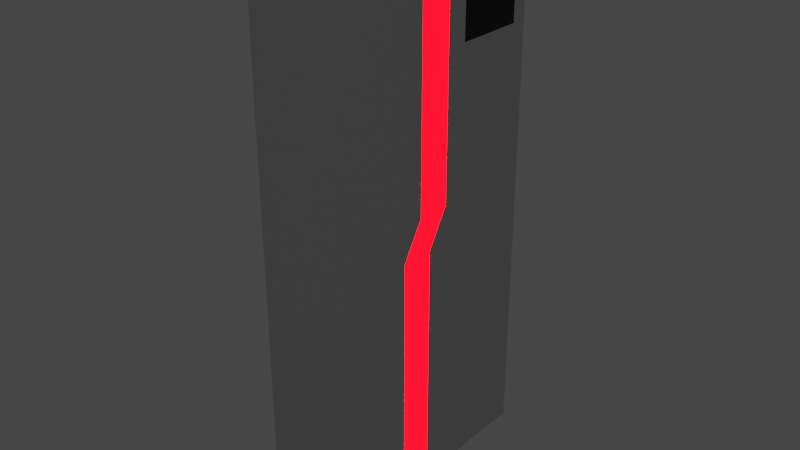 # Source: lowpoly_-_door_final.blend  (saved by Blender 3.5.10; exported with 4.5.12 LTS)
import bpy
from mathutils import Matrix  # noqa: F401  (used for matrix-valued properties, if any)

bpy.ops.wm.read_factory_settings(use_empty=True)
scene = bpy.context.scene
scene.name = 'Scene'

# ---- collections
col_collection = bpy.data.collections.new('Collection'); scene.collection.children.link(col_collection)

# ---- materials (node trees are filled in below, after node groups)
mat_material = bpy.data.materials.new('Material')
mat_material.alpha_threshold = 0.0
mat_material.use_transparent_shadow = False
mat_material.roughness = 0.5
mat_material.line_color = (0.0, 0.0, 0.0, 1.0)
mat_material_001 = bpy.data.materials.new('Material.001')
mat_material_001.use_transparent_shadow = False
mat_openmaterial = bpy.data.materials.new('OpenMaterial')
mat_openmaterial.use_transparent_shadow = False
mat_closedmaterial = bpy.data.materials.new('ClosedMaterial')
mat_closedmaterial.use_transparent_shadow = False

# ---- material node trees
mat_material.use_nodes = True; mat_material.node_tree.nodes.clear()
_N = mat_material.node_tree.nodes; _L = mat_material.node_tree.links
n0 = _N.new('ShaderNodeOutputMaterial'); n0.name = 'Material Output'; n0.location = (300, 300)
n1 = _N.new('ShaderNodeBsdfPrincipled'); n1.name = 'Principled BSDF'; n1.location = (10, 300)
n1.distribution = 'GGX'
n1.subsurface_method = 'RANDOM_WALK_SKIN'
n1.inputs[1].default_value = 1.0
n1.inputs[2].default_value = 0.4134
n1.inputs[3].default_value = 1.45
n1.inputs[27].default_value = (0.0, 0.0, 0.0, 1.0)
n1.inputs[28].default_value = 1.0
_L.new(n1.outputs[0], n0.inputs[0])
n0.is_active_output = True
mat_material_001.use_nodes = True; mat_material_001.node_tree.nodes.clear()
_N = mat_material_001.node_tree.nodes; _L = mat_material_001.node_tree.links
n0 = _N.new('ShaderNodeBsdfPrincipled'); n0.name = 'Principled BSDF'; n0.location = (10, 300)
n0.distribution = 'GGX'
n0.subsurface_method = 'RANDOM_WALK_SKIN'
n0.inputs[0].default_value = (1.0, 0.0, 0.0, 1.0)
n0.inputs[3].default_value = 1.45
n0.inputs[27].default_value = (1.0, 0.0, 0.001381, 1.0)
n0.inputs[28].default_value = 15.0
n1 = _N.new('ShaderNodeOutputMaterial'); n1.name = 'Material Output'; n1.location = (300, 300)
_L.new(n0.outputs[0], n1.inputs[0])
n1.is_active_output = True
mat_openmaterial.use_nodes = True; mat_openmaterial.node_tree.nodes.clear()
_N = mat_openmaterial.node_tree.nodes; _L = mat_openmaterial.node_tree.links
n0 = _N.new('ShaderNodeBsdfPrincipled'); n0.name = 'Principled BSDF'; n0.location = (10, 300)
n0.distribution = 'GGX'
n0.subsurface_method = 'RANDOM_WALK_SKIN'
n0.inputs[0].default_value = (0.0, 0.0, 0.0, 1.0)
n0.inputs[3].default_value = 1.45
n0.inputs[27].default_value = (0.0, 0.0, 0.0, 1.0)
n0.inputs[28].default_value = 1.0
n1 = _N.new('ShaderNodeOutputMaterial'); n1.name = 'Material Output'; n1.location = (300, 300)
_L.new(n0.outputs[0], n1.inputs[0])
n1.is_active_output = True
mat_closedmaterial.use_nodes = True; mat_closedmaterial.node_tree.nodes.clear()
_N = mat_closedmaterial.node_tree.nodes; _L = mat_closedmaterial.node_tree.links
n0 = _N.new('ShaderNodeBsdfPrincipled'); n0.name = 'Principled BSDF'; n0.location = (10, 300)
n0.distribution = 'GGX'
n0.subsurface_method = 'RANDOM_WALK_SKIN'
n0.inputs[0].default_value = (1.0, 0.0, 0.0, 1.0)
n0.inputs[3].default_value = 1.45
n0.inputs[27].default_value = (0.0, 0.0, 0.0, 1.0)
n0.inputs[28].default_value = 1.0
n1 = _N.new('ShaderNodeOutputMaterial'); n1.name = 'Material Output'; n1.location = (300, 300)
_L.new(n0.outputs[0], n1.inputs[0])
n1.is_active_output = True

# ---- world
world_world = bpy.data.worlds.new('World'); scene.world = world_world
world_world.use_nodes = True; world_world.node_tree.nodes.clear()
_N = world_world.node_tree.nodes; _L = world_world.node_tree.links
n0 = _N.new('ShaderNodeOutputWorld'); n0.name = 'World Output'; n0.location = (300, 300)
n1 = _N.new('ShaderNodeBackground'); n1.name = 'Background'; n1.location = (10, 300)
n1.inputs[0].default_value = (0.05088, 0.05088, 0.05088, 1.0)
_L.new(n1.outputs[0], n0.inputs[0])
n0.is_active_output = True
world_world.color = (0.05088, 0.05088, 0.05088)
world_world.use_sun_shadow = False
world_world.sun_shadow_jitter_overblur = 0.0

# ---- meshes
me_cube = bpy.data.meshes.new('Cube')
me_cube.from_pydata([(1.0, 1.0, 1.0), (1.0, 1.0, -1.0), (1.0, -1.0, 1.0), (1.0, -1.0, -1.0), (-1.0, 1.0, 1.0), (-1.0, 1.0, -1.0), (-1.0, -1.0, 1.0), (-1.0, -1.0, -1.0), (-1.0, 0.03985, -1.0), (-1.0, -0.209, -1.0), (1.0, 0.1997, 1.0), (1.0, -0.04916, 1.0), (-1.0, -0.04916, 1.0), (-1.0, 0.1997, 1.0), (1.0, -0.209, -1.0), (1.0, 0.03985, -1.0), (1.0, 1.0, 0.06868), (1.0, 1.0, -0.06867), (-1.0, -1.0, -0.06867), (-1.0, -1.0, 0.06868), (1.0, -1.0, 0.06868), (1.0, -1.0, -0.06867), (-1.0, 1.0, 0.06868), (-1.0, 1.0, -0.06867), (1.0, 0.1997, 0.06868), (1.0, 0.03985, -0.06867), (1.0, -0.04916, 0.06868), (1.0, -0.209, -0.06867), (-1.0, -0.04916, 0.06868), (-1.0, -0.209, -0.06867), (-1.0, 0.1997, 0.06868), (-1.0, 0.03985, -0.06867), (-1.0, -0.3345, -1.0), (1.0, -0.3345, 1.0), (-1.0, -0.3345, 1.0), (1.0, -0.3345, -1.0), (-1.0, -0.3345, -0.06867), (-1.0, -0.3345, 0.06868), (1.0, -0.3345, -0.06867), (1.0, -0.3345, 0.06868), (-1.0, 0.3626, 1.0), (1.0, 0.3626, -1.0), (-1.0, 0.3626, -1.0), (1.0, 0.3626, 1.0), (1.0, 0.3626, -0.06867), (1.0, 0.3626, 0.06868), (-1.0, 0.3626, -0.06867), (-1.0, 0.3626, 0.06868), (1.0, 1.0, 8.941e-08), (-1.0, -1.0, 8.941e-08), (1.0, -1.0, 8.941e-08), (-1.0, 1.0, 8.941e-08), (1.0, 0.1198, 8.941e-08), (1.0, -0.1291, 8.941e-08), (-1.0, -0.1291, 8.941e-08), (-1.0, 0.1198, 8.941e-08), (1.0, -0.3345, 8.941e-08), (-1.0, -0.3345, 8.941e-08), (-1.0, 0.3626, 8.941e-08), (1.0, 0.3626, 8.941e-08), (-1.0, -1.0, 0.6008), (1.0, 1.0, 0.6008), (1.0, -1.0, 0.6008), (-1.0, 1.0, 0.6008), (1.0, 0.1997, 0.6008), (1.0, -0.04916, 0.6008), (-1.0, -0.04916, 0.6008), (-1.0, 0.1997, 0.6008), (-1.0, -0.3345, 0.6008), (1.0, -0.3345, 0.6008), (1.0, 0.3626, 0.6008), (-1.0, 0.3626, 0.6008), (-1.0, -1.0, 0.8617), (1.0, 1.0, 0.8617), (1.0, -1.0, 0.8617), (-1.0, 1.0, 0.8617), (1.0, 0.1997, 0.8617), (1.0, -0.04916, 0.8617), (-1.0, -0.04916, 0.8617), (-1.0, 0.1997, 0.8617), (-1.0, -0.3345, 0.8617), (1.0, -0.3345, 0.8617), (1.0, 0.3626, 0.8617), (-1.0, 0.3626, 0.8617), (-1.0, 0.8831, 1.0), (1.0, 0.8831, -1.0), (-1.0, 0.8831, -0.06867), (-1.0, 0.8831, 0.06868), (-1.0, 0.8831, -1.0), (1.0, 0.8831, 1.0), (1.0, 0.8831, -0.06867), (1.0, 0.8831, 0.06868), (1.0, 0.8831, 8.941e-08), (-1.0, 0.8831, 8.941e-08), (1.0, 0.8831, 0.6008), (-1.0, 0.8831, 0.6008), (1.0, 0.8831, 0.8617), (-1.0, 0.8831, 0.8617), (1.0, 0.3626, 0.7313), (-1.0, 0.3626, 0.7313), (1.0, 0.6228, 0.6008), (1.0, 0.6228, 0.8617), (-1.0, 0.6228, 0.6008), (-1.0, 0.6228, 0.8617), (-1.0, 0.8831, 0.7313), (1.0, 0.8831, 0.7313), (1.0, 0.3626, 0.666), (-1.0, 0.3626, 0.666), (1.0, 0.4927, 0.6008), (1.0, 0.4927, 0.8617), (-1.0, 0.753, 0.6008), (-1.0, 0.753, 0.8617), (-1.0, 0.8831, 0.666), (1.0, 0.8831, 0.666), (1.0, 0.3626, 0.7965), (-1.0, 0.3626, 0.7965), (1.0, 0.753, 0.6008), (1.0, 0.753, 0.8617), (-1.0, 0.4927, 0.6008), (-1.0, 0.4927, 0.8617), (-1.0, 0.8831, 0.7965), (1.0, 0.8831, 0.7965)], [], [(33, 34, 6, 2), (74, 2, 6, 72), (97, 84, 4, 75), (32, 35, 3, 7), (81, 33, 2, 74), (75, 4, 0, 73), (82, 43, 10, 76), (76, 10, 11, 77), (42, 41, 15, 8), (8, 15, 14, 9), (80, 34, 12, 78), (78, 12, 13, 79), (43, 40, 13, 10), (10, 13, 12, 11), (9, 29, 31, 8), (54, 28, 30, 55), (32, 36, 29, 9), (57, 37, 28, 54), (15, 25, 27, 14), (52, 24, 26, 53), (41, 44, 25, 15), (59, 45, 24, 52), (5, 23, 17, 1), (51, 22, 16, 48), (35, 38, 21, 3), (56, 39, 20, 50), (88, 86, 23, 5), (93, 87, 22, 51), (3, 21, 18, 7), (50, 20, 19, 49), (53, 26, 39, 56), (14, 27, 38, 35), (49, 19, 37, 57), (7, 18, 36, 32), (72, 6, 34, 80), (77, 11, 33, 81), (9, 14, 35, 32), (11, 12, 34, 33), (55, 30, 47, 58), (8, 31, 46, 42), (92, 91, 45, 59), (85, 90, 44, 41), (89, 84, 40, 43), (88, 85, 41, 42), (96, 89, 43, 82, 109, 101, 117), (79, 13, 40, 83), (90, 92, 59, 44), (31, 55, 58, 46), (18, 49, 57, 36), (27, 53, 56, 38), (21, 50, 49, 18), (86, 93, 51, 23), (38, 56, 50, 21), (23, 51, 48, 17), (44, 59, 52, 25), (25, 52, 53, 27), (36, 57, 54, 29), (29, 54, 55, 31), (30, 67, 71, 47), (91, 94, 116, 100, 108, 70, 45), (26, 65, 69, 39), (19, 60, 68, 37), (28, 66, 67, 30), (37, 68, 66, 28), (24, 64, 65, 26), (45, 70, 64, 24), (22, 63, 61, 16), (39, 69, 62, 20), (87, 95, 63, 22), (20, 62, 60, 19), (67, 79, 83, 115, 99, 107, 71), (65, 77, 81, 69), (60, 72, 80, 68), (66, 78, 79, 67), (68, 80, 78, 66), (64, 76, 77, 65), (70, 106, 98, 114, 82, 76, 64), (63, 75, 73, 61), (69, 81, 74, 62), (95, 112, 104, 120, 97, 75, 63), (62, 74, 72, 60), (61, 73, 96, 121, 105, 113, 94), (47, 71, 118, 102, 110, 95, 87), (16, 61, 94, 91), (46, 58, 93, 86), (17, 48, 92, 90), (73, 0, 89, 96), (5, 1, 85, 88), (0, 4, 84, 89), (1, 17, 90, 85), (48, 16, 91, 92), (58, 47, 87, 93), (42, 46, 86, 88), (83, 40, 84, 97, 111, 103, 119), (111, 97, 120, 104, 112, 95, 110, 102, 118, 71, 107, 99, 115, 83, 119, 103), (109, 82, 114, 98, 106, 70, 108, 100, 116, 94, 113, 105, 121, 96, 117, 101)])
me_cube.polygons.foreach_set('material_index', [0, 0, 0, 0, 0, 0, 0, 1, 0, 1, 0, 1, 0, 1, 1, 1, 0, 0, 1, 1, 0, 0, 0, 0, 0, 0, 0, 0, 0, 0, 0, 0, 0, 0, 0, 0, 0, 0, 0, 0, 0, 0, 0, 0, 0, 0, 0, 0, 0, 0, 0, 0, 0, 0, 0, 1, 0, 1, 0, 0, 0, 0, 1, 0, 1, 0, 0, 0, 0, 0, 0, 0, 0, 1, 0, 1, 0, 0, 0, 0, 0, 0, 0, 0, 0, 0, 0, 0, 0, 0, 0, 0, 0, 0, 2, 2])
_uv = me_cube.uv_layers.new(name='UVMap')
_uv.uv.foreach_set('vector', [0.625, 0.6867, 0.875, 0.6867, 0.875, 0.75, 0.625, 0.75, 0.6077, 0.75, 0.625, 0.75, 0.625, 1.0, 0.6077, 1.0, 0.6077, 0.2389, 0.625, 0.2389, 0.625, 0.25, 0.6077, 0.25, 0.125, 0.6867, 0.375, 0.6867, 0.375, 0.75, 0.125, 0.75, 0.6077, 0.6867, 0.625, 0.6867, 0.625, 0.75, 0.6077, 0.75, 0.6077, 0.25, 0.625, 0.25, 0.625, 0.5, 0.6077, 0.5, 0.6077, 0.5607, 0.625, 0.5607, 0.625, 0.5833, 0.6077, 0.5833, 0.6077, 0.5833, 0.625, 0.5833, 0.625, 0.6667, 0.6077, 0.6667, 0.125, 0.5607, 0.375, 0.5607, 0.375, 0.5833, 0.125, 0.5833, 0.125, 0.5833, 0.375, 0.5833, 0.375, 0.6667, 0.125, 0.6667, 0.6077, 0.06334, 0.625, 0.06334, 0.625, 0.08333, 0.6077, 0.08333, 0.6077, 0.08333, 0.625, 0.08333, 0.625, 0.1667, 0.6077, 0.1667, 0.625, 0.5607, 0.875, 0.5607, 0.875, 0.5833, 0.625, 0.5833, 0.625, 0.5833, 0.875, 0.5833, 0.875, 0.6667, 0.625, 0.6667, 0.375, 0.08333, 0.4914, 0.08333, 0.4914, 0.1667, 0.375, 0.1667, 0.5, 0.08333, 0.5086, 0.08333, 0.5086, 0.1667, 0.5, 0.1667, 0.375, 0.06334, 0.4914, 0.06334, 0.4914, 0.08333, 0.375, 0.08333, 0.5, 0.06334, 0.5086, 0.06334, 0.5086, 0.08333, 0.5, 0.08333, 0.375, 0.5833, 0.4914, 0.5833, 0.4914, 0.6667, 0.375, 0.6667, 0.5, 0.5833, 0.5086, 0.5833, 0.5086, 0.6667, 0.5, 0.6667, 0.375, 0.5607, 0.4914, 0.5607, 0.4914, 0.5833, 0.375, 0.5833, 0.5, 0.5607, 0.5086, 0.5607, 0.5086, 0.5833, 0.5, 0.5833, 0.375, 0.25, 0.4914, 0.25, 0.4914, 0.5, 0.375, 0.5, 0.5, 0.25, 0.5086, 0.25, 0.5086, 0.5, 0.5, 0.5, 0.375, 0.6867, 0.4914, 0.6867, 0.4914, 0.75, 0.375, 0.75, 0.5, 0.6867, 0.5086, 0.6867, 0.5086, 0.75, 0.5, 0.75, 0.375, 0.2389, 0.4914, 0.2389, 0.4914, 0.25, 0.375, 0.25, 0.5, 0.2389, 0.5086, 0.2389, 0.5086, 0.25, 0.5, 0.25, 0.375, 0.75, 0.4914, 0.75, 0.4914, 1.0, 0.375, 1.0, 0.5, 0.75, 0.5086, 0.75, 0.5086, 1.0, 0.5, 1.0, 0.5, 0.6667, 0.5086, 0.6667, 0.5086, 0.6867, 0.5, 0.6867, 0.375, 0.6667, 0.4914, 0.6667, 0.4914, 0.6867, 0.375, 0.6867, 0.5, 0.0, 0.5086, 0.0, 0.5086, 0.06334, 0.5, 0.06334, 0.375, 0.0, 0.4914, 0.0, 0.4914, 0.06334, 0.375, 0.06334, 0.6077, 0.0, 0.625, 0.0, 0.625, 0.06334, 0.6077, 0.06334, 0.6077, 0.6667, 0.625, 0.6667, 0.625, 0.6867, 0.6077, 0.6867, 0.125, 0.6667, 0.375, 0.6667, 0.375, 0.6867, 0.125, 0.6867, 0.625, 0.6667, 0.875, 0.6667, 0.875, 0.6867, 0.625, 0.6867, 0.5, 0.1667, 0.5086, 0.1667, 0.5086, 0.1893, 0.5, 0.1893, 0.375, 0.1667, 0.4914, 0.1667, 0.4914, 0.1893, 0.375, 0.1893, 0.5, 0.5111, 0.5086, 0.5111, 0.5086, 0.5607, 0.5, 0.5607, 0.375, 0.5111, 0.4914, 0.5111, 0.4914, 0.5607, 0.375, 0.5607, 0.625, 0.5111, 0.875, 0.5111, 0.875, 0.5607, 0.625, 0.5607, 0.125, 0.5111, 0.375, 0.5111, 0.375, 0.5607, 0.125, 0.5607, 0.6077, 0.5111, 0.625, 0.5111, 0.625, 0.5607, 0.6077, 0.5607, 0.6077, 0.5483, 0.6077, 0.5359, 0.6077, 0.5235, 0.6077, 0.1667, 0.625, 0.1667, 0.625, 0.1893, 0.6077, 0.1893, 0.4914, 0.5111, 0.5, 0.5111, 0.5, 0.5607, 0.4914, 0.5607, 0.4914, 0.1667, 0.5, 0.1667, 0.5, 0.1893, 0.4914, 0.1893, 0.4914, 0.0, 0.5, 0.0, 0.5, 0.06334, 0.4914, 0.06334, 0.4914, 0.6667, 0.5, 0.6667, 0.5, 0.6867, 0.4914, 0.6867, 0.4914, 0.75, 0.5, 0.75, 0.5, 1.0, 0.4914, 1.0, 0.4914, 0.2389, 0.5, 0.2389, 0.5, 0.25, 0.4914, 0.25, 0.4914, 0.6867, 0.5, 0.6867, 0.5, 0.75, 0.4914, 0.75, 0.4914, 0.25, 0.5, 0.25, 0.5, 0.5, 0.4914, 0.5, 0.4914, 0.5607, 0.5, 0.5607, 0.5, 0.5833, 0.4914, 0.5833, 0.4914, 0.5833, 0.5, 0.5833, 0.5, 0.6667, 0.4914, 0.6667, 0.4914, 0.06334, 0.5, 0.06334, 0.5, 0.08333, 0.4914, 0.08333, 0.4914, 0.08333, 0.5, 0.08333, 0.5, 0.1667, 0.4914, 0.1667, 0.5086, 0.1667, 0.5751, 0.1667, 0.5751, 0.1893, 0.5086, 0.1893, 0.5086, 0.5111, 0.5751, 0.5111, 0.5751, 0.5235, 0.5751, 0.5359, 0.5751, 0.5483, 0.5751, 0.5607, 0.5086, 0.5607, 0.5086, 0.6667, 0.5751, 0.6667, 0.5751, 0.6867, 0.5086, 0.6867, 0.5086, 0.0, 0.5751, 0.0, 0.5751, 0.06334, 0.5086, 0.06334, 0.5086, 0.08333, 0.5751, 0.08333, 0.5751, 0.1667, 0.5086, 0.1667, 0.5086, 0.06334, 0.5751, 0.06334, 0.5751, 0.08333, 0.5086, 0.08333, 0.5086, 0.5833, 0.5751, 0.5833, 0.5751, 0.6667, 0.5086, 0.6667, 0.5086, 0.5607, 0.5751, 0.5607, 0.5751, 0.5833, 0.5086, 0.5833, 0.5086, 0.25, 0.5751, 0.25, 0.5751, 0.5, 0.5086, 0.5, 0.5086, 0.6867, 0.5751, 0.6867, 0.5751, 0.75, 0.5086, 0.75, 0.5086, 0.2389, 0.5751, 0.2389, 0.5751, 0.25, 0.5086, 0.25, 0.5086, 0.75, 0.5751, 0.75, 0.5751, 1.0, 0.5086, 1.0, 0.5751, 0.1667, 0.6077, 0.1667, 0.6077, 0.1893, 0.5996, 0.1893, 0.5914, 0.1893, 0.5833, 0.1893, 0.5751, 0.1893, 0.5751, 0.6667, 0.6077, 0.6667, 0.6077, 0.6867, 0.5751, 0.6867, 0.5751, 0.0, 0.6077, 0.0, 0.6077, 0.06334, 0.5751, 0.06334, 0.5751, 0.08333, 0.6077, 0.08333, 0.6077, 0.1667, 0.5751, 0.1667, 0.5751, 0.06334, 0.6077, 0.06334, 0.6077, 0.08333, 0.5751, 0.08333, 0.5751, 0.5833, 0.6077, 0.5833, 0.6077, 0.6667, 0.5751, 0.6667, 0.5751, 0.5607, 0.5833, 0.5607, 0.5914, 0.5607, 0.5996, 0.5607, 0.6077, 0.5607, 0.6077, 0.5833, 0.5751, 0.5833, 0.5751, 0.25, 0.6077, 0.25, 0.6077, 0.5, 0.5751, 0.5, 0.5751, 0.6867, 0.6077, 0.6867, 0.6077, 0.75, 0.5751, 0.75, 0.5751, 0.2389, 0.5833, 0.2389, 0.5914, 0.2389, 0.5996, 0.2389, 0.6077, 0.2389, 0.6077, 0.25, 0.5751, 0.25, 0.5751, 0.75, 0.6077, 0.75, 0.6077, 1.0, 0.5751, 1.0, 0.5751, 0.5, 0.6077, 0.5, 0.6077, 0.5111, 0.5996, 0.5111, 0.5914, 0.5111, 0.5833, 0.5111, 0.5751, 0.5111, 0.5086, 0.1893, 0.5751, 0.1893, 0.5751, 0.2017, 0.5751, 0.2141, 0.5751, 0.2265, 0.5751, 0.2389, 0.5086, 0.2389, 0.5086, 0.5, 0.5751, 0.5, 0.5751, 0.5111, 0.5086, 0.5111, 0.4914, 0.1893, 0.5, 0.1893, 0.5, 0.2389, 0.4914, 0.2389, 0.4914, 0.5, 0.5, 0.5, 0.5, 0.5111, 0.4914, 0.5111, 0.6077, 0.5, 0.625, 0.5, 0.625, 0.5111, 0.6077, 0.5111, 0.125, 0.5, 0.375, 0.5, 0.375, 0.5111, 0.125, 0.5111, 0.625, 0.5, 0.875, 0.5, 0.875, 0.5111, 0.625, 0.5111, 0.375, 0.5, 0.4914, 0.5, 0.4914, 0.5111, 0.375, 0.5111, 0.5, 0.5, 0.5086, 0.5, 0.5086, 0.5111, 0.5, 0.5111, 0.5, 0.1893, 0.5086, 0.1893, 0.5086, 0.2389, 0.5, 0.2389, 0.375, 0.1893, 0.4914, 0.1893, 0.4914, 0.2389, 0.375, 0.2389, 0.6077, 0.1893, 0.625, 0.1893, 0.625, 0.2389, 0.6077, 0.2389, 0.6077, 0.2265, 0.6077, 0.2141, 0.6077, 0.2017, 0.9974, 0.7529, 0.9974, 1.003, 0.748, 1.003, 0.4986, 1.003, 0.2492, 1.003, -0.0001574, 1.003, -0.0001574, 0.7529, -0.0001574, 0.5032, -0.0001574, 0.2536, -0.0001574, 0.003887, 0.2492, 0.003887, 0.4986, 0.003887, 0.748, 0.003887, 0.9974, 0.003887, 0.9974, 0.2536, 0.9974, 0.5032, 0.9963, 0.7494, 0.9963, 0.9995, 0.7473, 0.9995, 0.4982, 0.9995, 0.2491, 0.9995, 6.971e-05, 0.9995, 6.971e-05, 0.7494, 6.971e-05, 0.4993, 6.971e-05, 0.2492, 6.971e-05, -0.0009112, 0.2491, -0.0009112, 0.4982, -0.0009112, 0.7473, -0.0009112, 0.9963, -0.0009112, 0.9963, 0.2492, 0.9963, 0.4993])
me_cube.materials.append(mat_material)
me_cube.materials.append(mat_material_001)
me_cube.materials.append(mat_openmaterial)
me_cube.materials.append(mat_closedmaterial)
me_cube.use_mirror_vertex_groups = False
me_cube.update()

# ---- objects
ob_door = bpy.data.objects.new('Door', me_cube)

# ---- transforms, parenting, visibility, modifiers, constraints
ob_door.location = (0.0, 0.0, 2.771)
ob_door.scale = (0.3, 1.4, 2.75)
ob_door.lock_rotations_4d = False
ob_door.empty_display_type = 'ARROWS'
ob_door.lineart.crease_threshold = 0.0

# ---- collection membership
col_collection.objects.link(ob_door)

# ---- scene / render settings (as saved in the file)
scene.frame_start = 1; scene.frame_end = 250; scene.frame_set(1)
scene.render.engine = 'BLENDER_EEVEE_NEXT'
scene.cycles.sampling_pattern = 'TABULATED_SOBOL'
scene.view_settings.view_transform = 'Filmic'
bpy.context.view_layer.update()

# ---- added for rendering (the .blend has no active camera): camera
cam_auto = bpy.data.cameras.new('AutoCamera')
cam_auto.lens = 50.0
cam_auto.sensor_width = 36.0
cam_auto.clip_end = 1000.0
ob_auto_camera = bpy.data.objects.new('AutoCamera', cam_auto)
scene.collection.objects.link(ob_auto_camera)
ob_auto_camera.location = (5.73714, -6.88457, 7.36056)
ob_auto_camera.rotation_euler = (1.09748, -7.21219e-08, 0.694738)
scene.camera = ob_auto_camera
bpy.context.view_layer.update()
